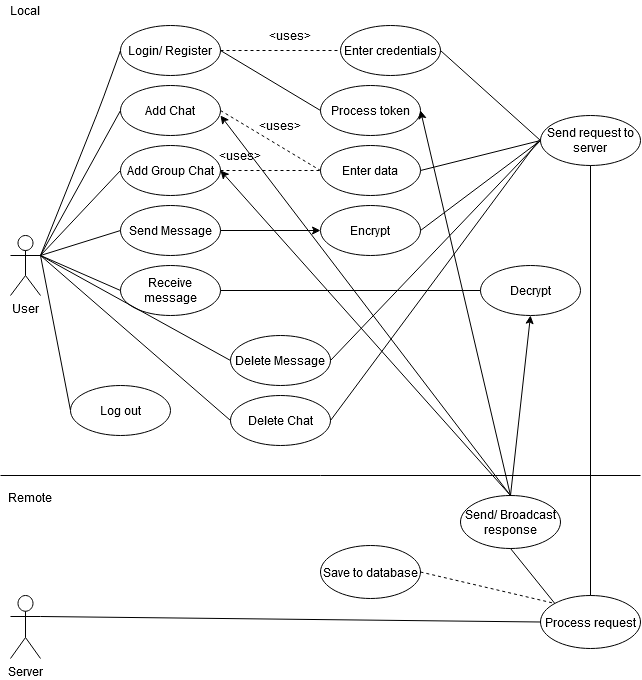

The diagram above was exported from draw.io. Its source (the exported page's mxGraphModel, read from the mxfile embedded in the PNG):
<mxGraphModel dx="758" dy="785" grid="1" gridSize="10" guides="1" tooltips="1" connect="1" arrows="1" fold="1" page="1" pageScale="1" pageWidth="850" pageHeight="1100" math="0" shadow="0">
  <root>
    <mxCell id="0" />
    <mxCell id="1" parent="0" />
    <mxCell id="p2T_UEiRAjk-KJQcQv4--1" value="User" style="shape=umlActor;verticalLabelPosition=bottom;verticalAlign=top;html=1;outlineConnect=0;" vertex="1" parent="1">
      <mxGeometry x="50" y="280" width="30" height="60" as="geometry" />
    </mxCell>
    <mxCell id="p2T_UEiRAjk-KJQcQv4--2" value="Login/ Register" style="ellipse;whiteSpace=wrap;html=1;" vertex="1" parent="1">
      <mxGeometry x="160" y="70" width="100" height="50" as="geometry" />
    </mxCell>
    <mxCell id="p2T_UEiRAjk-KJQcQv4--3" value="" style="endArrow=none;html=1;entryX=0;entryY=0.5;entryDx=0;entryDy=0;" edge="1" parent="1" target="p2T_UEiRAjk-KJQcQv4--2">
      <mxGeometry width="50" height="50" relative="1" as="geometry">
        <mxPoint x="80" y="300" as="sourcePoint" />
        <mxPoint x="199" y="145" as="targetPoint" />
        <Array as="points">
          <mxPoint x="140" y="150" />
        </Array>
      </mxGeometry>
    </mxCell>
    <mxCell id="p2T_UEiRAjk-KJQcQv4--5" value="Add Chat" style="ellipse;whiteSpace=wrap;html=1;" vertex="1" parent="1">
      <mxGeometry x="160" y="130" width="100" height="50" as="geometry" />
    </mxCell>
    <mxCell id="p2T_UEiRAjk-KJQcQv4--6" value="" style="endArrow=none;html=1;entryX=0;entryY=0.5;entryDx=0;entryDy=0;" edge="1" parent="1" target="p2T_UEiRAjk-KJQcQv4--5">
      <mxGeometry width="50" height="50" relative="1" as="geometry">
        <mxPoint x="80" y="300" as="sourcePoint" />
        <mxPoint x="209" y="205" as="targetPoint" />
      </mxGeometry>
    </mxCell>
    <mxCell id="p2T_UEiRAjk-KJQcQv4--7" value="" style="endArrow=none;dashed=1;html=1;exitX=1;exitY=0.5;exitDx=0;exitDy=0;entryX=0;entryY=0.5;entryDx=0;entryDy=0;" edge="1" parent="1" source="p2T_UEiRAjk-KJQcQv4--2" target="p2T_UEiRAjk-KJQcQv4--9">
      <mxGeometry width="50" height="50" relative="1" as="geometry">
        <mxPoint x="300" y="70" as="sourcePoint" />
        <mxPoint x="350" y="20" as="targetPoint" />
      </mxGeometry>
    </mxCell>
    <mxCell id="p2T_UEiRAjk-KJQcQv4--9" value="Enter credentials" style="ellipse;whiteSpace=wrap;html=1;" vertex="1" parent="1">
      <mxGeometry x="380" y="70" width="100" height="50" as="geometry" />
    </mxCell>
    <mxCell id="p2T_UEiRAjk-KJQcQv4--10" value="Enter data" style="ellipse;whiteSpace=wrap;html=1;" vertex="1" parent="1">
      <mxGeometry x="360" y="190" width="100" height="50" as="geometry" />
    </mxCell>
    <mxCell id="p2T_UEiRAjk-KJQcQv4--12" value="" style="endArrow=none;dashed=1;html=1;exitX=1;exitY=0.5;exitDx=0;exitDy=0;entryX=0;entryY=0.5;entryDx=0;entryDy=0;" edge="1" parent="1" source="p2T_UEiRAjk-KJQcQv4--5" target="p2T_UEiRAjk-KJQcQv4--10">
      <mxGeometry width="50" height="50" relative="1" as="geometry">
        <mxPoint x="270" y="105" as="sourcePoint" />
        <mxPoint x="380" y="65" as="targetPoint" />
      </mxGeometry>
    </mxCell>
    <mxCell id="p2T_UEiRAjk-KJQcQv4--13" value="&amp;lt;uses&amp;gt;" style="text;html=1;strokeColor=none;fillColor=none;align=center;verticalAlign=middle;whiteSpace=wrap;rounded=0;" vertex="1" parent="1">
      <mxGeometry x="310" y="70" width="40" height="20" as="geometry" />
    </mxCell>
    <mxCell id="p2T_UEiRAjk-KJQcQv4--15" value="Add Group Chat" style="ellipse;whiteSpace=wrap;html=1;" vertex="1" parent="1">
      <mxGeometry x="160" y="190" width="100" height="50" as="geometry" />
    </mxCell>
    <mxCell id="p2T_UEiRAjk-KJQcQv4--16" value="" style="endArrow=none;html=1;entryX=0;entryY=0.5;entryDx=0;entryDy=0;" edge="1" parent="1" target="p2T_UEiRAjk-KJQcQv4--15">
      <mxGeometry width="50" height="50" relative="1" as="geometry">
        <mxPoint x="80" y="300" as="sourcePoint" />
        <mxPoint x="219" y="215" as="targetPoint" />
      </mxGeometry>
    </mxCell>
    <mxCell id="p2T_UEiRAjk-KJQcQv4--17" value="Send Message" style="ellipse;whiteSpace=wrap;html=1;" vertex="1" parent="1">
      <mxGeometry x="160" y="250" width="100" height="50" as="geometry" />
    </mxCell>
    <mxCell id="p2T_UEiRAjk-KJQcQv4--18" value="" style="endArrow=none;html=1;entryX=0;entryY=0.5;entryDx=0;entryDy=0;" edge="1" parent="1" target="p2T_UEiRAjk-KJQcQv4--17">
      <mxGeometry width="50" height="50" relative="1" as="geometry">
        <mxPoint x="80" y="300" as="sourcePoint" />
        <mxPoint x="229" y="225" as="targetPoint" />
      </mxGeometry>
    </mxCell>
    <mxCell id="p2T_UEiRAjk-KJQcQv4--21" value="Send request to server" style="ellipse;whiteSpace=wrap;html=1;" vertex="1" parent="1">
      <mxGeometry x="580" y="160" width="100" height="50" as="geometry" />
    </mxCell>
    <mxCell id="p2T_UEiRAjk-KJQcQv4--23" value="Server" style="shape=umlActor;verticalLabelPosition=bottom;verticalAlign=top;html=1;outlineConnect=0;" vertex="1" parent="1">
      <mxGeometry x="50" y="640" width="30" height="63" as="geometry" />
    </mxCell>
    <mxCell id="p2T_UEiRAjk-KJQcQv4--30" value="Send/ Broadcast response" style="ellipse;whiteSpace=wrap;html=1;" vertex="1" parent="1">
      <mxGeometry x="500" y="540" width="100" height="53" as="geometry" />
    </mxCell>
    <mxCell id="p2T_UEiRAjk-KJQcQv4--32" value="Save to database" style="ellipse;whiteSpace=wrap;html=1;" vertex="1" parent="1">
      <mxGeometry x="360" y="590" width="100" height="53" as="geometry" />
    </mxCell>
    <mxCell id="p2T_UEiRAjk-KJQcQv4--34" value="Process request" style="ellipse;whiteSpace=wrap;html=1;" vertex="1" parent="1">
      <mxGeometry x="580" y="640" width="100" height="53" as="geometry" />
    </mxCell>
    <mxCell id="p2T_UEiRAjk-KJQcQv4--35" value="" style="endArrow=none;html=1;entryX=0;entryY=0.5;entryDx=0;entryDy=0;exitX=1;exitY=0.3333333333333333;exitDx=0;exitDy=0;exitPerimeter=0;" edge="1" parent="1" target="p2T_UEiRAjk-KJQcQv4--34" source="p2T_UEiRAjk-KJQcQv4--23">
      <mxGeometry width="50" height="50" relative="1" as="geometry">
        <mxPoint x="140" y="425" as="sourcePoint" />
        <mxPoint x="289" y="205" as="targetPoint" />
      </mxGeometry>
    </mxCell>
    <mxCell id="p2T_UEiRAjk-KJQcQv4--38" value="" style="endArrow=none;html=1;exitX=0.5;exitY=0;exitDx=0;exitDy=0;" edge="1" parent="1" source="p2T_UEiRAjk-KJQcQv4--34" target="p2T_UEiRAjk-KJQcQv4--21">
      <mxGeometry width="50" height="50" relative="1" as="geometry">
        <mxPoint x="600" y="680" as="sourcePoint" />
        <mxPoint x="604" y="150" as="targetPoint" />
      </mxGeometry>
    </mxCell>
    <mxCell id="p2T_UEiRAjk-KJQcQv4--42" value="" style="endArrow=none;html=1;exitX=1;exitY=0.5;exitDx=0;exitDy=0;entryX=0;entryY=0.5;entryDx=0;entryDy=0;" edge="1" parent="1" source="p2T_UEiRAjk-KJQcQv4--10" target="p2T_UEiRAjk-KJQcQv4--21">
      <mxGeometry width="50" height="50" relative="1" as="geometry">
        <mxPoint x="470" y="130" as="sourcePoint" />
        <mxPoint x="580" y="160" as="targetPoint" />
      </mxGeometry>
    </mxCell>
    <mxCell id="p2T_UEiRAjk-KJQcQv4--44" value="" style="endArrow=none;html=1;exitX=1;exitY=0.5;exitDx=0;exitDy=0;entryX=0;entryY=0.5;entryDx=0;entryDy=0;" edge="1" parent="1" source="p2T_UEiRAjk-KJQcQv4--9" target="p2T_UEiRAjk-KJQcQv4--21">
      <mxGeometry width="50" height="50" relative="1" as="geometry">
        <mxPoint x="470" y="50" as="sourcePoint" />
        <mxPoint x="580" y="80" as="targetPoint" />
      </mxGeometry>
    </mxCell>
    <mxCell id="p2T_UEiRAjk-KJQcQv4--45" value="Local" style="text;html=1;strokeColor=none;fillColor=none;align=center;verticalAlign=middle;whiteSpace=wrap;rounded=0;" vertex="1" parent="1">
      <mxGeometry x="45" y="45" width="40" height="20" as="geometry" />
    </mxCell>
    <mxCell id="p2T_UEiRAjk-KJQcQv4--54" value="" style="endArrow=none;dashed=1;html=1;exitX=1;exitY=0.5;exitDx=0;exitDy=0;entryX=0;entryY=0;entryDx=0;entryDy=0;" edge="1" parent="1" source="p2T_UEiRAjk-KJQcQv4--32" target="p2T_UEiRAjk-KJQcQv4--34">
      <mxGeometry width="50" height="50" relative="1" as="geometry">
        <mxPoint x="290" y="539" as="sourcePoint" />
        <mxPoint x="610" y="539" as="targetPoint" />
      </mxGeometry>
    </mxCell>
    <mxCell id="p2T_UEiRAjk-KJQcQv4--58" value="Remote" style="text;html=1;strokeColor=none;fillColor=none;align=center;verticalAlign=middle;whiteSpace=wrap;rounded=0;" vertex="1" parent="1">
      <mxGeometry x="50" y="530" width="40" height="23" as="geometry" />
    </mxCell>
    <mxCell id="p2T_UEiRAjk-KJQcQv4--65" value="" style="endArrow=none;html=1;entryX=0;entryY=0.5;entryDx=0;entryDy=0;exitX=1;exitY=0.3333333333333333;exitDx=0;exitDy=0;exitPerimeter=0;" edge="1" parent="1" source="p2T_UEiRAjk-KJQcQv4--1" target="p2T_UEiRAjk-KJQcQv4--64">
      <mxGeometry width="50" height="50" relative="1" as="geometry">
        <mxPoint x="90" y="310" as="sourcePoint" />
        <mxPoint x="170" y="335" as="targetPoint" />
      </mxGeometry>
    </mxCell>
    <mxCell id="p2T_UEiRAjk-KJQcQv4--66" value="Receive message" style="ellipse;whiteSpace=wrap;html=1;" vertex="1" parent="1">
      <mxGeometry x="160" y="310" width="100" height="50" as="geometry" />
    </mxCell>
    <mxCell id="p2T_UEiRAjk-KJQcQv4--64" value="Log out" style="ellipse;whiteSpace=wrap;html=1;" vertex="1" parent="1">
      <mxGeometry x="110" y="430" width="100" height="50" as="geometry" />
    </mxCell>
    <mxCell id="p2T_UEiRAjk-KJQcQv4--68" value="" style="endArrow=none;html=1;entryX=0;entryY=0.5;entryDx=0;entryDy=0;" edge="1" parent="1" target="p2T_UEiRAjk-KJQcQv4--66">
      <mxGeometry width="50" height="50" relative="1" as="geometry">
        <mxPoint x="80" y="300" as="sourcePoint" />
        <mxPoint x="360" y="370" as="targetPoint" />
      </mxGeometry>
    </mxCell>
    <mxCell id="p2T_UEiRAjk-KJQcQv4--72" value="" style="endArrow=none;dashed=1;html=1;exitX=1;exitY=0.5;exitDx=0;exitDy=0;entryX=0;entryY=0.5;entryDx=0;entryDy=0;" edge="1" parent="1" source="p2T_UEiRAjk-KJQcQv4--15" target="p2T_UEiRAjk-KJQcQv4--10">
      <mxGeometry width="50" height="50" relative="1" as="geometry">
        <mxPoint x="270" y="165" as="sourcePoint" />
        <mxPoint x="380" y="135" as="targetPoint" />
      </mxGeometry>
    </mxCell>
    <mxCell id="p2T_UEiRAjk-KJQcQv4--74" value="Encrypt" style="ellipse;whiteSpace=wrap;html=1;" vertex="1" parent="1">
      <mxGeometry x="360" y="250" width="100" height="50" as="geometry" />
    </mxCell>
    <mxCell id="p2T_UEiRAjk-KJQcQv4--75" value="Decrypt" style="ellipse;whiteSpace=wrap;html=1;" vertex="1" parent="1">
      <mxGeometry x="520" y="310" width="100" height="50" as="geometry" />
    </mxCell>
    <mxCell id="p2T_UEiRAjk-KJQcQv4--78" value="" style="endArrow=classic;html=1;strokeColor=#000000;exitX=1;exitY=0.5;exitDx=0;exitDy=0;entryX=0;entryY=0.5;entryDx=0;entryDy=0;" edge="1" parent="1" source="p2T_UEiRAjk-KJQcQv4--17" target="p2T_UEiRAjk-KJQcQv4--74">
      <mxGeometry width="50" height="50" relative="1" as="geometry">
        <mxPoint x="310" y="420" as="sourcePoint" />
        <mxPoint x="360" y="370" as="targetPoint" />
      </mxGeometry>
    </mxCell>
    <mxCell id="p2T_UEiRAjk-KJQcQv4--79" value="" style="endArrow=none;html=1;exitX=1;exitY=0.5;exitDx=0;exitDy=0;entryX=0;entryY=0.5;entryDx=0;entryDy=0;" edge="1" parent="1" source="p2T_UEiRAjk-KJQcQv4--74" target="p2T_UEiRAjk-KJQcQv4--21">
      <mxGeometry width="50" height="50" relative="1" as="geometry">
        <mxPoint x="480" y="195" as="sourcePoint" />
        <mxPoint x="590" y="195" as="targetPoint" />
      </mxGeometry>
    </mxCell>
    <mxCell id="p2T_UEiRAjk-KJQcQv4--80" value="Process token" style="ellipse;whiteSpace=wrap;html=1;" vertex="1" parent="1">
      <mxGeometry x="360" y="130" width="100" height="50" as="geometry" />
    </mxCell>
    <mxCell id="p2T_UEiRAjk-KJQcQv4--81" value="" style="endArrow=classic;html=1;strokeColor=#000000;exitX=0.5;exitY=0;exitDx=0;exitDy=0;entryX=0.5;entryY=1;entryDx=0;entryDy=0;" edge="1" parent="1" source="p2T_UEiRAjk-KJQcQv4--30" target="p2T_UEiRAjk-KJQcQv4--75">
      <mxGeometry width="50" height="50" relative="1" as="geometry">
        <mxPoint x="430" y="450" as="sourcePoint" />
        <mxPoint x="480" y="400" as="targetPoint" />
      </mxGeometry>
    </mxCell>
    <mxCell id="p2T_UEiRAjk-KJQcQv4--82" value="" style="endArrow=none;html=1;strokeColor=#000000;exitX=0;exitY=0;exitDx=0;exitDy=0;entryX=0.5;entryY=1;entryDx=0;entryDy=0;" edge="1" parent="1" source="p2T_UEiRAjk-KJQcQv4--34" target="p2T_UEiRAjk-KJQcQv4--30">
      <mxGeometry width="50" height="50" relative="1" as="geometry">
        <mxPoint x="310" y="470" as="sourcePoint" />
        <mxPoint x="360" y="420" as="targetPoint" />
      </mxGeometry>
    </mxCell>
    <mxCell id="p2T_UEiRAjk-KJQcQv4--83" value="" style="endArrow=classic;html=1;strokeColor=#000000;exitX=0.5;exitY=0;exitDx=0;exitDy=0;entryX=1;entryY=0.5;entryDx=0;entryDy=0;" edge="1" parent="1" source="p2T_UEiRAjk-KJQcQv4--30" target="p2T_UEiRAjk-KJQcQv4--80">
      <mxGeometry width="50" height="50" relative="1" as="geometry">
        <mxPoint x="320" y="430" as="sourcePoint" />
        <mxPoint x="370" y="380" as="targetPoint" />
      </mxGeometry>
    </mxCell>
    <mxCell id="p2T_UEiRAjk-KJQcQv4--85" value="&amp;lt;uses&amp;gt;" style="text;html=1;strokeColor=none;fillColor=none;align=center;verticalAlign=middle;whiteSpace=wrap;rounded=0;" vertex="1" parent="1">
      <mxGeometry x="300" y="160" width="40" height="20" as="geometry" />
    </mxCell>
    <mxCell id="p2T_UEiRAjk-KJQcQv4--86" value="&amp;lt;uses&amp;gt;" style="text;html=1;strokeColor=none;fillColor=none;align=center;verticalAlign=middle;whiteSpace=wrap;rounded=0;" vertex="1" parent="1">
      <mxGeometry x="260" y="190" width="40" height="20" as="geometry" />
    </mxCell>
    <mxCell id="p2T_UEiRAjk-KJQcQv4--89" value="" style="endArrow=none;html=1;strokeColor=#000000;exitX=1;exitY=0.5;exitDx=0;exitDy=0;entryX=0;entryY=0.5;entryDx=0;entryDy=0;" edge="1" parent="1" source="p2T_UEiRAjk-KJQcQv4--66" target="p2T_UEiRAjk-KJQcQv4--75">
      <mxGeometry width="50" height="50" relative="1" as="geometry">
        <mxPoint x="290" y="420" as="sourcePoint" />
        <mxPoint x="340" y="370" as="targetPoint" />
      </mxGeometry>
    </mxCell>
    <mxCell id="p2T_UEiRAjk-KJQcQv4--91" value="" style="endArrow=none;html=1;strokeColor=#000000;entryX=0;entryY=0.5;entryDx=0;entryDy=0;exitX=1;exitY=0.5;exitDx=0;exitDy=0;" edge="1" parent="1" source="p2T_UEiRAjk-KJQcQv4--2" target="p2T_UEiRAjk-KJQcQv4--80">
      <mxGeometry width="50" height="50" relative="1" as="geometry">
        <mxPoint x="290" y="420" as="sourcePoint" />
        <mxPoint x="340" y="370" as="targetPoint" />
      </mxGeometry>
    </mxCell>
    <mxCell id="p2T_UEiRAjk-KJQcQv4--92" value="" style="endArrow=none;html=1;strokeColor=#000000;" edge="1" parent="1">
      <mxGeometry width="50" height="50" relative="1" as="geometry">
        <mxPoint x="40" y="520" as="sourcePoint" />
        <mxPoint x="680" y="520" as="targetPoint" />
      </mxGeometry>
    </mxCell>
    <mxCell id="p2T_UEiRAjk-KJQcQv4--94" value="Delete Message" style="ellipse;whiteSpace=wrap;html=1;" vertex="1" parent="1">
      <mxGeometry x="270" y="380" width="100" height="50" as="geometry" />
    </mxCell>
    <mxCell id="p2T_UEiRAjk-KJQcQv4--95" value="Delete Chat" style="ellipse;whiteSpace=wrap;html=1;" vertex="1" parent="1">
      <mxGeometry x="270" y="440" width="100" height="50" as="geometry" />
    </mxCell>
    <mxCell id="p2T_UEiRAjk-KJQcQv4--96" value="" style="endArrow=none;html=1;strokeColor=#000000;entryX=0;entryY=0.5;entryDx=0;entryDy=0;" edge="1" parent="1" target="p2T_UEiRAjk-KJQcQv4--94">
      <mxGeometry width="50" height="50" relative="1" as="geometry">
        <mxPoint x="80" y="300" as="sourcePoint" />
        <mxPoint x="410" y="410" as="targetPoint" />
      </mxGeometry>
    </mxCell>
    <mxCell id="p2T_UEiRAjk-KJQcQv4--97" value="" style="endArrow=none;html=1;strokeColor=#000000;entryX=0;entryY=0.5;entryDx=0;entryDy=0;" edge="1" parent="1" target="p2T_UEiRAjk-KJQcQv4--95">
      <mxGeometry width="50" height="50" relative="1" as="geometry">
        <mxPoint x="80" y="300" as="sourcePoint" />
        <mxPoint x="410" y="410" as="targetPoint" />
      </mxGeometry>
    </mxCell>
    <mxCell id="p2T_UEiRAjk-KJQcQv4--98" value="" style="endArrow=none;html=1;strokeColor=#000000;exitX=1;exitY=0.5;exitDx=0;exitDy=0;" edge="1" parent="1" source="p2T_UEiRAjk-KJQcQv4--94">
      <mxGeometry width="50" height="50" relative="1" as="geometry">
        <mxPoint x="360" y="460" as="sourcePoint" />
        <mxPoint x="580" y="185" as="targetPoint" />
      </mxGeometry>
    </mxCell>
    <mxCell id="p2T_UEiRAjk-KJQcQv4--99" value="" style="endArrow=none;html=1;strokeColor=#000000;exitX=1;exitY=0.5;exitDx=0;exitDy=0;" edge="1" parent="1" source="p2T_UEiRAjk-KJQcQv4--95">
      <mxGeometry width="50" height="50" relative="1" as="geometry">
        <mxPoint x="360" y="460" as="sourcePoint" />
        <mxPoint x="578" y="185" as="targetPoint" />
      </mxGeometry>
    </mxCell>
    <mxCell id="p2T_UEiRAjk-KJQcQv4--100" value="" style="endArrow=classic;html=1;strokeColor=#000000;exitX=0.5;exitY=0;exitDx=0;exitDy=0;entryX=1;entryY=0.5;entryDx=0;entryDy=0;" edge="1" parent="1" source="p2T_UEiRAjk-KJQcQv4--30" target="p2T_UEiRAjk-KJQcQv4--15">
      <mxGeometry width="50" height="50" relative="1" as="geometry">
        <mxPoint x="565" y="710" as="sourcePoint" />
        <mxPoint x="410" y="345" as="targetPoint" />
      </mxGeometry>
    </mxCell>
    <mxCell id="p2T_UEiRAjk-KJQcQv4--101" value="" style="endArrow=classic;html=1;strokeColor=#000000;exitX=0.5;exitY=0;exitDx=0;exitDy=0;" edge="1" parent="1" source="p2T_UEiRAjk-KJQcQv4--30">
      <mxGeometry width="50" height="50" relative="1" as="geometry">
        <mxPoint x="565" y="710" as="sourcePoint" />
        <mxPoint x="260" y="160" as="targetPoint" />
      </mxGeometry>
    </mxCell>
  </root>
</mxGraphModel>